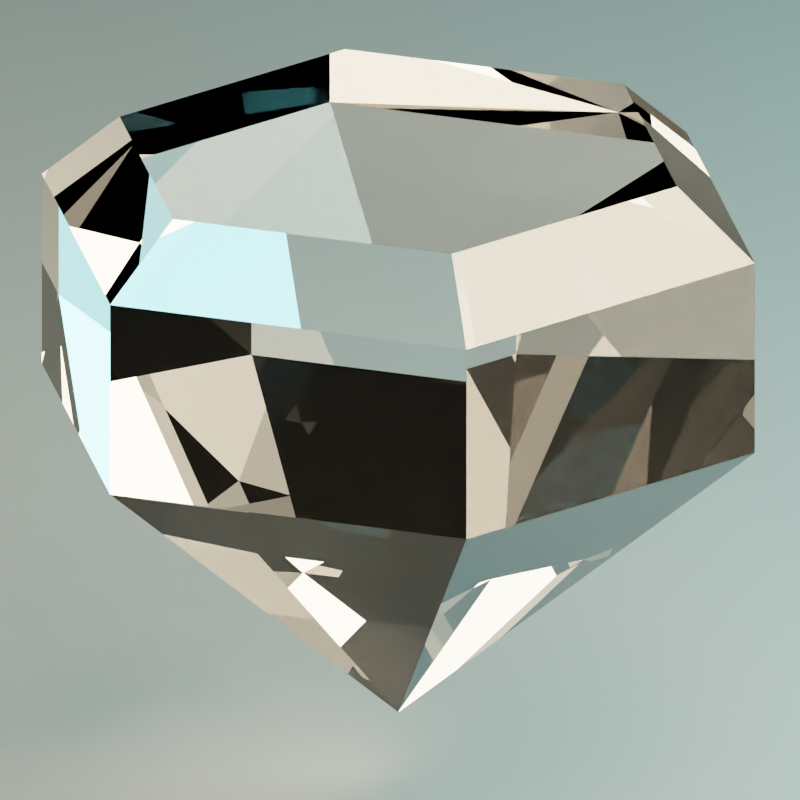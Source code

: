 # Source: Gems_white.blend  (saved by Blender 3.3.6; exported with 4.5.12 LTS)
import bpy
from mathutils import Matrix  # noqa: F401  (used for matrix-valued properties, if any)

bpy.ops.wm.read_factory_settings(use_empty=True)
scene = bpy.context.scene
scene.name = 'Scene'

# ---- collections
col_collection = bpy.data.collections.new('Collection'); scene.collection.children.link(col_collection)

# ---- materials (node trees are filled in below, after node groups)
mat_material_002 = bpy.data.materials.new('Material.002')
mat_material_001 = bpy.data.materials.new('Material.001')
mat_material_003 = bpy.data.materials.new('Material.003')
mat_material_004 = bpy.data.materials.new('Material.004')
mat_material = bpy.data.materials.new('Material')

# ---- material node trees
mat_material_002.use_nodes = True; mat_material_002.node_tree.nodes.clear()
_N = mat_material_002.node_tree.nodes; _L = mat_material_002.node_tree.links
n0 = _N.new('ShaderNodeOutputMaterial'); n0.name = 'Material Output'; n0.location = (300, 300)
n1 = _N.new('ShaderNodeBsdfGlass'); n1.name = 'Glass BSDF'; n1.location = (13, 264)
n1.distribution = 'BECKMANN'
n1.inputs[0].default_value = (1.0, 1.0, 1.0, 1.0)
n1.inputs[2].default_value = 1.45
_L.new(n1.outputs[0], n0.inputs[0])
n0.is_active_output = True
mat_material_001.use_nodes = True; mat_material_001.node_tree.nodes.clear()
_N = mat_material_001.node_tree.nodes; _L = mat_material_001.node_tree.links
n0 = _N.new('ShaderNodeOutputMaterial'); n0.name = 'Material Output'; n0.location = (300, 300)
n1 = _N.new('ShaderNodeBsdfGlass'); n1.name = 'Glass BSDF'; n1.location = (13, 264)
n1.distribution = 'BECKMANN'
n1.inputs[0].default_value = (1.0, 1.0, 1.0, 1.0)
n1.inputs[2].default_value = 1.45
_L.new(n1.outputs[0], n0.inputs[0])
n0.is_active_output = True
mat_material_003.use_nodes = True; mat_material_003.node_tree.nodes.clear()
_N = mat_material_003.node_tree.nodes; _L = mat_material_003.node_tree.links
n0 = _N.new('ShaderNodeOutputMaterial'); n0.name = 'Material Output'; n0.location = (300, 300)
n1 = _N.new('ShaderNodeBsdfGlass'); n1.name = 'Glass BSDF'; n1.location = (13, 264)
n1.distribution = 'BECKMANN'
n1.inputs[0].default_value = (1.0, 1.0, 1.0, 1.0)
n1.inputs[2].default_value = 1.45
_L.new(n1.outputs[0], n0.inputs[0])
n0.is_active_output = True
mat_material_004.use_nodes = True; mat_material_004.node_tree.nodes.clear()
_N = mat_material_004.node_tree.nodes; _L = mat_material_004.node_tree.links
n0 = _N.new('ShaderNodeOutputMaterial'); n0.name = 'Material Output'; n0.location = (300, 300)
n1 = _N.new('ShaderNodeBsdfGlass'); n1.name = 'Glass BSDF'; n1.location = (13, 264)
n1.distribution = 'BECKMANN'
n1.inputs[0].default_value = (1.0, 1.0, 1.0, 1.0)
n1.inputs[2].default_value = 1.45
_L.new(n1.outputs[0], n0.inputs[0])
n0.is_active_output = True
mat_material.use_nodes = True; mat_material.node_tree.nodes.clear()
_N = mat_material.node_tree.nodes; _L = mat_material.node_tree.links
n0 = _N.new('ShaderNodeBsdfPrincipled'); n0.name = 'Principled BSDF'; n0.location = (10, 300)
n0.distribution = 'GGX'
n0.subsurface_method = 'RANDOM_WALK_SKIN'
n0.inputs[0].default_value = (0.03106, 0.03106, 0.03106, 1.0)
n0.inputs[3].default_value = 1.45
n0.inputs[27].default_value = (0.0, 0.0, 0.0, 1.0)
n0.inputs[28].default_value = 1.0
n1 = _N.new('ShaderNodeOutputMaterial'); n1.name = 'Material Output'; n1.location = (300, 300)
_L.new(n0.outputs[0], n1.inputs[0])
n1.is_active_output = True

# ---- world
world_world = bpy.data.worlds.new('World'); scene.world = world_world
world_world.use_nodes = True; world_world.node_tree.nodes.clear()
_N = world_world.node_tree.nodes; _L = world_world.node_tree.links
n0 = _N.new('ShaderNodeOutputWorld'); n0.name = 'World Output'; n0.location = (300, 300)
n0.is_active_output = True
world_world.color = (0.05088, 0.05088, 0.05088)
world_world.use_sun_shadow = False
world_world.sun_shadow_jitter_overblur = 0.0

# ---- cameras
cam_camera = bpy.data.cameras.new('Camera')
cam_camera.type = 'ORTHO'
cam_camera.clip_end = 100.0
cam_camera.ortho_scale = 2.114

# ---- lights
light_light = bpy.data.lights.new('Light', 'SPOT')
light_light.color = (1.0, 0.7588, 0.4808)
light_light.transmission_factor = 0.0
light_light.energy = 1e+05
light_light.shadow_soft_size = 7.06
light_light.shadow_maximum_resolution = 0.006
light_light.use_absolute_resolution = True
light_light.spot_size = 1.309
light_light_001 = bpy.data.lights.new('Light.001', 'SPOT')
light_light_001.color = (0.2445, 0.9152, 1.0)
light_light_001.transmission_factor = 0.0
light_light_001.energy = 1e+05
light_light_001.shadow_soft_size = 7.06
light_light_001.shadow_maximum_resolution = 0.006
light_light_001.use_absolute_resolution = True
light_light_001.spot_size = 1.309

# ---- meshes
me_cylinder = bpy.data.meshes.new('Cylinder')
me_cylinder.from_pydata([(0.0, 0.0, -0.8582), (0.0, 1.0, 0.0), (0.866, 0.5, 0.0), (0.866, -0.5, 0.0), (0.0, -1.0, 0.0), (-0.866, -0.5, 0.0), (-0.866, 0.5, 0.0), (-7.451e-09, 0.7819, 0.7244), (0.0, 1.0, 0.5355), (0.6771, 0.391, 0.7244), (0.866, 0.5, 0.5355), (0.6771, -0.391, 0.7244), (0.866, -0.5, 0.5355), (7.451e-09, -0.7819, 0.7244), (0.0, -1.0, 0.5355), (-0.6771, -0.391, 0.7244), (-0.866, -0.5, 0.5355), (-0.6771, 0.391, 0.7244), (-0.866, 0.5, 0.5355)], [], [(6, 18, 8, 1), (3, 12, 14, 4), (4, 14, 16, 5), (5, 16, 18, 6), (1, 8, 10, 2), (2, 10, 12, 3), (0, 6, 1), (0, 5, 6), (0, 4, 5), (0, 3, 4), (0, 2, 3), (0, 1, 2), (10, 8, 7, 9), (12, 10, 9, 11), (14, 12, 11, 13), (16, 14, 13, 15), (18, 16, 15, 17), (8, 18, 17, 7), (9, 7, 17, 15, 13, 11)])
_uv = me_cylinder.uv_layers.new(name='UVMap')
_uv.uv.foreach_set('vector', [0.1667, 0.75, 0.1667, 0.9528, -8.941e-08, 0.9528, -8.941e-08, 0.75, 0.6667, 0.75, 0.6667, 0.9528, 0.5, 0.9528, 0.5, 0.75, 0.5, 0.75, 0.5, 0.9528, 0.3333, 0.9528, 0.3333, 0.75, 0.3333, 0.75, 0.3333, 0.9528, 0.1667, 0.9528, 0.1667, 0.75, 1.0, 0.75, 1.0, 0.9528, 0.8333, 0.9528, 0.8333, 0.75, 0.8333, 0.75, 0.8333, 0.9528, 0.6667, 0.9528, 0.6667, 0.75, 0.1667, 0.5, 0.1667, 0.75, -8.941e-08, 0.75, 0.3333, 0.5, 0.3333, 0.75, 0.1667, 0.75, 0.5, 0.5, 0.5, 0.75, 0.3333, 0.75, 0.6667, 0.5, 0.6667, 0.75, 0.5, 0.75, 0.8333, 0.5, 0.8333, 0.75, 0.6667, 0.75, 1.0, 0.5, 1.0, 0.75, 0.8333, 0.75, 0.4578, 0.37, 0.25, 0.49, 0.25, 0.4377, 0.4125, 0.3438, 0.4578, 0.13, 0.4578, 0.37, 0.4125, 0.3438, 0.4125, 0.1562, 0.25, 0.01, 0.4578, 0.13, 0.4125, 0.1562, 0.25, 0.06234, 0.04215, 0.13, 0.25, 0.01, 0.25, 0.06234, 0.08748, 0.1562, 0.04215, 0.37, 0.04215, 0.13, 0.08748, 0.1562, 0.08748, 0.3438, 0.25, 0.49, 0.04215, 0.37, 0.08748, 0.3438, 0.25, 0.4377, 0.4125, 0.3438, 0.25, 0.4377, 0.08748, 0.3438, 0.08748, 0.1562, 0.25, 0.06234, 0.4125, 0.1562])
me_cylinder.materials.append(mat_material_002)
me_cylinder.update()
me_icosphere = bpy.data.meshes.new('Icosphere')
me_icosphere.from_pydata([(0.2764, -0.8506, 0.4314), (-0.7236, -0.5257, 0.4314), (-0.7236, 0.5257, 0.4314), (0.2764, 0.8506, 0.4314), (0.8944, 0.0, 0.4314), (0.0, 0.0, 0.6822), (0.0, 5.96e-09, -0.9998), (0.9511, -0.309, 0.0), (0.9511, 0.309, 0.0), (0.0, -1.0, 0.0), (0.5878, -0.809, 0.0), (-0.9511, -0.309, 0.0), (-0.5878, -0.809, 0.0), (-0.5878, 0.809, 0.0), (-0.9511, 0.309, 0.0), (0.5878, 0.809, 0.0), (0.0, 1.0, 0.0), (0.6882, -0.5, 0.4997), (-0.2629, -0.809, 0.4997), (-0.8506, 0.0, 0.4997), (-0.2629, 0.809, 0.4997), (0.6882, 0.5, 0.4997), (0.1625, -0.5, 0.749), (0.5257, 0.0, 0.749), (-0.4253, -0.309, 0.749), (-0.4253, 0.309, 0.749), (0.1625, 0.5, 0.749)], [], [(0, 17, 22), (1, 18, 24), (2, 19, 25), (3, 20, 26), (4, 21, 23), (23, 26, 5), (23, 21, 26), (21, 3, 26), (26, 25, 5), (26, 20, 25), (20, 2, 25), (25, 24, 5), (25, 19, 24), (19, 1, 24), (24, 22, 5), (24, 18, 22), (18, 0, 22), (22, 23, 5), (22, 17, 23), (17, 4, 23), (8, 21, 4), (8, 15, 21), (15, 3, 21), (16, 20, 3), (16, 13, 20), (13, 2, 20), (14, 19, 2), (14, 11, 19), (11, 1, 19), (12, 18, 1), (12, 9, 18), (9, 0, 18), (10, 17, 0), (10, 7, 17), (7, 4, 17), (15, 16, 3), (10, 9, 6), (13, 14, 2), (11, 14, 6), (11, 12, 1), (13, 16, 6), (9, 10, 0), (16, 15, 6), (7, 8, 4), (14, 13, 6), (15, 8, 6), (12, 11, 6), (9, 12, 6), (7, 10, 6), (8, 7, 6)])
_uv = me_icosphere.uv_layers.new(name='UVMap')
_uv.uv.foreach_set('vector', [0.1818, 0.3149, 0.2727, 0.3149, 0.2273, 0.3937, 0.0, 0.3149, 0.09091, 0.3149, 0.04546, 0.3937, 0.7273, 0.3149, 0.8182, 0.3149, 0.7727, 0.3937, 0.5455, 0.3149, 0.6364, 0.3149, 0.5909, 0.3937, 0.3636, 0.3149, 0.4545, 0.3149, 0.4091, 0.3937, 0.4091, 0.3937, 0.5, 0.3937, 0.4545, 0.4724, 0.4091, 0.3937, 0.4545, 0.3149, 0.5, 0.3937, 0.4545, 0.3149, 0.5455, 0.3149, 0.5, 0.3937, 0.5909, 0.3937, 0.6818, 0.3937, 0.6364, 0.4724, 0.5909, 0.3937, 0.6364, 0.3149, 0.6818, 0.3937, 0.6364, 0.3149, 0.7273, 0.3149, 0.6818, 0.3937, 0.7727, 0.3937, 0.8636, 0.3937, 0.8182, 0.4724, 0.7727, 0.3937, 0.8182, 0.3149, 0.8636, 0.3937, 0.8182, 0.3149, 0.9091, 0.3149, 0.8636, 0.3937, 0.04546, 0.3937, 0.1364, 0.3937, 0.09091, 0.4724, 0.04546, 0.3937, 0.09091, 0.3149, 0.1364, 0.3937, 0.09091, 0.3149, 0.1818, 0.3149, 0.1364, 0.3937, 0.2273, 0.3937, 0.3182, 0.3937, 0.2727, 0.4724, 0.2273, 0.3937, 0.2727, 0.3149, 0.3182, 0.3937, 0.2727, 0.3149, 0.3636, 0.3149, 0.3182, 0.3937, 0.4091, 0.2362, 0.4545, 0.3149, 0.3636, 0.3149, 0.4091, 0.2362, 0.5, 0.2362, 0.4545, 0.3149, 0.5, 0.2362, 0.5455, 0.3149, 0.4545, 0.3149, 0.5909, 0.2362, 0.6364, 0.3149, 0.5455, 0.3149, 0.5909, 0.2362, 0.6818, 0.2362, 0.6364, 0.3149, 0.6818, 0.2362, 0.7273, 0.3149, 0.6364, 0.3149, 0.7727, 0.2362, 0.8182, 0.3149, 0.7273, 0.3149, 0.7727, 0.2362, 0.8636, 0.2362, 0.8182, 0.3149, 0.8636, 0.2362, 0.9091, 0.3149, 0.8182, 0.3149, 0.04546, 0.2362, 0.09091, 0.3149, 0.0, 0.3149, 0.04546, 0.2362, 0.1364, 0.2362, 0.09091, 0.3149, 0.1364, 0.2362, 0.1818, 0.3149, 0.09091, 0.3149, 0.2273, 0.2362, 0.2727, 0.3149, 0.1818, 0.3149, 0.2273, 0.2362, 0.3182, 0.2362, 0.2727, 0.3149, 0.3182, 0.2362, 0.3636, 0.3149, 0.2727, 0.3149, 0.5, 0.2362, 0.5909, 0.2362, 0.5455, 0.3149, 0.2273, 0.2362, 0.1364, 0.2362, 0.2273, 0.2362, 0.6818, 0.2362, 0.7727, 0.2362, 0.7273, 0.3149, 0.8636, 0.2362, 0.7727, 0.2362, 0.8636, 0.2362, 0.8636, 0.2362, 0.9545, 0.2362, 0.9091, 0.3149, 0.6818, 0.2362, 0.5909, 0.2362, 0.6818, 0.2362, 0.1364, 0.2362, 0.2273, 0.2362, 0.1818, 0.3149, 0.5909, 0.2362, 0.5, 0.2362, 0.5909, 0.2362, 0.3182, 0.2362, 0.4091, 0.2362, 0.3636, 0.3149, 0.7727, 0.2362, 0.6818, 0.2362, 0.7727, 0.2362, 0.5, 0.2362, 0.4091, 0.2362, 0.5, 0.2362, 0.9545, 0.2362, 0.8636, 0.2362, 0.9545, 0.2362, 0.1364, 0.2362, 0.04546, 0.2362, 0.1364, 0.2362, 0.3182, 0.2362, 0.2273, 0.2362, 0.3182, 0.2362, 0.4091, 0.2362, 0.3182, 0.2362, 0.4091, 0.2362])
me_icosphere.materials.append(mat_material_001)
me_icosphere.update()
me_sphere = bpy.data.meshes.new('Sphere')
me_sphere.from_pydata([(6.706e-08, -2.095e-08, -0.8991), (0.9808, -0.1951, -5.96e-08), (0.9239, -0.3827, -5.96e-08), (0.8315, -0.5556, -5.96e-08), (0.7071, -0.7071, -5.96e-08), (0.5556, -0.8315, -5.96e-08), (0.3827, -0.9239, -2.98e-08), (0.1951, -0.9808, -2.98e-08), (3.823e-08, -1.0, -2.431e-08), (-0.1951, -0.9808, -1.49e-08), (-0.3827, -0.9239, 0.0), (-0.5556, -0.8315, 0.0), (-0.7071, -0.7071, 0.0), (-0.8315, -0.5556, 0.0), (-0.9239, -0.3827, 0.0), (-0.9808, -0.1951, 0.0), (0.9808, -0.1375, 0.1378), (0.9239, -0.2633, 0.2647), (0.8315, -0.3654, 0.3736), (0.7071, -0.4367, 0.4622), (0.5556, -0.477, 0.5296), (0.3827, -0.4926, 0.5763), (0.1951, -0.4946, 0.6034), (5.96e-08, -0.4937, 0.6123), (-0.1951, -0.4946, 0.6034), (-0.3827, -0.4926, 0.5763), (-0.5556, -0.477, 0.5296), (-0.7071, -0.4367, 0.4622), (-0.8315, -0.3654, 0.3736), (-0.9239, -0.2633, 0.2647), (-0.9808, -0.1375, 0.1378), (0.9808, -5.551e-17, 0.1935), (0.9239, -5.551e-17, 0.3649), (0.8315, -5.551e-17, 0.5054), (0.7071, -5.551e-17, 0.6123), (0.5556, -5.551e-17, 0.6862), (0.3827, -5.551e-17, 0.7304), (0.1951, -5.551e-17, 0.751), (5.96e-08, -5.551e-17, 0.7559), (-0.1951, -5.551e-17, 0.751), (-0.3827, -5.551e-17, 0.7304), (-0.5556, -5.551e-17, 0.6862), (-0.7071, -5.551e-17, 0.6123), (-0.8315, -5.551e-17, 0.5054), (-0.9239, -5.551e-17, 0.3649), (-0.9808, -5.551e-17, 0.1935), (0.9808, 0.1375, 0.1378), (0.9239, 0.2633, 0.2647), (0.8315, 0.3654, 0.3736), (0.7071, 0.4367, 0.4622), (0.5556, 0.477, 0.5296), (0.3827, 0.4926, 0.5763), (0.1951, 0.4946, 0.6034), (5.96e-08, 0.4937, 0.6123), (-0.1951, 0.4946, 0.6034), (-0.3827, 0.4926, 0.5763), (-0.5556, 0.477, 0.5296), (-0.7071, 0.4367, 0.4622), (-0.8315, 0.3654, 0.3736), (-0.9239, 0.2633, 0.2647), (-0.9808, 0.1375, 0.1378), (-1.0, -5.551e-17, 0.0), (1.0, -5.551e-17, -1.192e-07), (0.9808, 0.1951, -5.96e-08), (0.9239, 0.3827, -5.96e-08), (0.8315, 0.5556, -5.96e-08), (0.7071, 0.7071, -5.96e-08), (0.5556, 0.8315, -5.96e-08), (0.3827, 0.9239, -2.98e-08), (0.1951, 0.9808, -2.98e-08), (3.823e-08, 1.0, -2.431e-08), (-0.1951, 0.9808, -1.49e-08), (-0.3827, 0.9239, 0.0), (-0.5556, 0.8315, 0.0), (-0.7071, 0.7071, 0.0), (-0.8315, 0.5556, 0.0), (-0.9239, 0.3827, 0.0), (-0.9808, 0.1951, 0.0)], [], [(65, 64, 0), (2, 3, 0), (12, 13, 0), (67, 66, 0), (64, 63, 0), (1, 2, 0), (77, 76, 0), (14, 15, 0), (11, 12, 0), (61, 77, 0), (3, 4, 0), (63, 62, 0), (66, 65, 0), (69, 68, 0), (13, 14, 0), (68, 67, 0), (70, 69, 0), (8, 9, 0), (15, 61, 0), (4, 5, 0), (73, 72, 0), (76, 75, 0), (7, 8, 0), (10, 11, 0), (72, 71, 0), (75, 74, 0), (6, 7, 0), (62, 1, 0), (71, 70, 0), (9, 10, 0), (5, 6, 0), (74, 73, 0), (4, 3, 18, 19), (12, 11, 26, 27), (5, 4, 19, 20), (13, 12, 27, 28), (6, 5, 20, 21), (14, 13, 28, 29), (7, 6, 21, 22), (15, 14, 29, 30), (8, 7, 22, 23), (1, 62, 16), (61, 15, 30), (9, 8, 23, 24), (2, 1, 16, 17), (10, 9, 24, 25), (3, 2, 17, 18), (11, 10, 25, 26), (23, 22, 37, 38), (16, 62, 31), (61, 30, 45), (24, 23, 38, 39), (17, 16, 31, 32), (25, 24, 39, 40), (18, 17, 32, 33), (26, 25, 40, 41), (19, 18, 33, 34), (27, 26, 41, 42), (20, 19, 34, 35), (28, 27, 42, 43), (21, 20, 35, 36), (29, 28, 43, 44), (22, 21, 36, 37), (30, 29, 44, 45), (42, 41, 56, 57), (35, 34, 49, 50), (43, 42, 57, 58), (36, 35, 50, 51), (44, 43, 58, 59), (37, 36, 51, 52), (45, 44, 59, 60), (38, 37, 52, 53), (31, 62, 46), (61, 45, 60), (39, 38, 53, 54), (32, 31, 46, 47), (40, 39, 54, 55), (33, 32, 47, 48), (41, 40, 55, 56), (34, 33, 48, 49), (46, 62, 63), (61, 60, 77), (54, 53, 70, 71), (47, 46, 63, 64), (55, 54, 71, 72), (48, 47, 64, 65), (56, 55, 72, 73), (49, 48, 65, 66), (57, 56, 73, 74), (50, 49, 66, 67), (58, 57, 74, 75), (51, 50, 67, 68), (59, 58, 75, 76), (52, 51, 68, 69), (60, 59, 76, 77), (53, 52, 69, 70)])
_uv = me_sphere.uv_layers.new(name='UVMap')
_uv.uv.foreach_set('vector', [0.75, 0.8125, 0.75, 0.875, 0.75, 0.8125, 0.25, 0.875, 0.25, 0.8125, 0.25, 0.875, 0.25, 0.25, 0.25, 0.1875, 0.25, 0.25, 0.75, 0.6875, 0.75, 0.75, 0.75, 0.6875, 0.75, 0.875, 0.75, 0.9375, 0.75, 0.875, 0.25, 0.9375, 0.25, 0.875, 0.25, 0.9375, 0.75, 0.0625, 0.75, 0.125, 0.75, 0.0625, 0.25, 0.125, 0.25, 0.0625, 0.25, 0.125, 0.25, 0.3125, 0.25, 0.25, 0.25, 0.3125, 0.8125, 0.0, 0.75, 0.0625, 0.8125, 0.0, 0.25, 0.8125, 0.25, 0.75, 0.25, 0.8125, 0.75, 0.9375, 0.8125, 1.0, 0.75, 0.9375, 0.75, 0.75, 0.75, 0.8125, 0.75, 0.75, 0.75, 0.5625, 0.75, 0.625, 0.75, 0.5625, 0.25, 0.1875, 0.25, 0.125, 0.25, 0.1875, 0.75, 0.625, 0.75, 0.6875, 0.75, 0.625, 0.75, 0.5, 0.75, 0.5625, 0.75, 0.5, 0.25, 0.5, 0.25, 0.4375, 0.25, 0.5, 0.25, 0.0625, 0.1875, 0.0, 0.25, 0.0625, 0.25, 0.75, 0.25, 0.6875, 0.25, 0.75, 0.75, 0.3125, 0.75, 0.375, 0.75, 0.3125, 0.75, 0.125, 0.75, 0.1875, 0.75, 0.125, 0.25, 0.5625, 0.25, 0.5, 0.25, 0.5625, 0.25, 0.375, 0.25, 0.3125, 0.25, 0.375, 0.75, 0.375, 0.75, 0.4375, 0.75, 0.375, 0.75, 0.1875, 0.75, 0.25, 0.75, 0.1875, 0.25, 0.625, 0.25, 0.5625, 0.25, 0.625, 0.1875, 1.0, 0.25, 0.9375, 0.1875, 1.0, 0.75, 0.4375, 0.75, 0.5, 0.75, 0.4375, 0.25, 0.4375, 0.25, 0.375, 0.25, 0.4375, 0.25, 0.6875, 0.25, 0.625, 0.25, 0.6875, 0.75, 0.25, 0.75, 0.3125, 0.75, 0.25, 0.25, 0.75, 0.25, 0.8125, 0.125, 0.8125, 0.125, 0.75, 0.25, 0.25, 0.25, 0.3125, 0.125, 0.3125, 0.125, 0.25, 0.25, 0.6875, 0.25, 0.75, 0.125, 0.75, 0.125, 0.6875, 0.25, 0.1875, 0.25, 0.25, 0.125, 0.25, 0.125, 0.1875, 0.25, 0.625, 0.25, 0.6875, 0.125, 0.6875, 0.125, 0.625, 0.25, 0.125, 0.25, 0.1875, 0.125, 0.1875, 0.125, 0.125, 0.25, 0.5625, 0.25, 0.625, 0.125, 0.625, 0.125, 0.5625, 0.25, 0.0625, 0.25, 0.125, 0.125, 0.125, 0.125, 0.0625, 0.25, 0.5, 0.25, 0.5625, 0.125, 0.5625, 0.125, 0.5, 0.25, 0.9375, 0.1875, 1.0, 0.125, 0.9375, 0.1875, 0.0, 0.25, 0.0625, 0.125, 0.0625, 0.25, 0.4375, 0.25, 0.5, 0.125, 0.5, 0.125, 0.4375, 0.25, 0.875, 0.25, 0.9375, 0.125, 0.9375, 0.125, 0.875, 0.25, 0.375, 0.25, 0.4375, 0.125, 0.4375, 0.125, 0.375, 0.25, 0.8125, 0.25, 0.875, 0.125, 0.875, 0.125, 0.8125, 0.25, 0.3125, 0.25, 0.375, 0.125, 0.375, 0.125, 0.3125, 0.125, 0.5, 0.125, 0.5625, 0.0, 0.5625, 0.0, 0.5, 0.125, 0.9375, 0.0625, 1.0, 0.0, 0.9375, 0.0625, 0.0, 0.125, 0.0625, 0.0, 0.0625, 0.125, 0.4375, 0.125, 0.5, 0.0, 0.5, 0.0, 0.4375, 0.125, 0.875, 0.125, 0.9375, 0.0, 0.9375, 0.0, 0.875, 0.125, 0.375, 0.125, 0.4375, 0.0, 0.4375, 0.0, 0.375, 0.125, 0.8125, 0.125, 0.875, 0.0, 0.875, 0.0, 0.8125, 0.125, 0.3125, 0.125, 0.375, 0.0, 0.375, 0.0, 0.3125, 0.125, 0.75, 0.125, 0.8125, 0.0, 0.8125, 0.0, 0.75, 0.125, 0.25, 0.125, 0.3125, 0.0, 0.3125, 0.0, 0.25, 0.125, 0.6875, 0.125, 0.75, 0.0, 0.75, 0.0, 0.6875, 0.125, 0.1875, 0.125, 0.25, 0.0, 0.25, 0.0, 0.1875, 0.125, 0.625, 0.125, 0.6875, 0.0, 0.6875, 0.0, 0.625, 0.125, 0.125, 0.125, 0.1875, 0.0, 0.1875, 0.0, 0.125, 0.125, 0.5625, 0.125, 0.625, 0.0, 0.625, 0.0, 0.5625, 0.125, 0.0625, 0.125, 0.125, 0.0, 0.125, 0.0, 0.0625, 1.0, 0.25, 1.0, 0.3125, 0.875, 0.3125, 0.875, 0.25, 1.0, 0.6875, 1.0, 0.75, 0.875, 0.75, 0.875, 0.6875, 1.0, 0.1875, 1.0, 0.25, 0.875, 0.25, 0.875, 0.1875, 1.0, 0.625, 1.0, 0.6875, 0.875, 0.6875, 0.875, 0.625, 1.0, 0.125, 1.0, 0.1875, 0.875, 0.1875, 0.875, 0.125, 1.0, 0.5625, 1.0, 0.625, 0.875, 0.625, 0.875, 0.5625, 1.0, 0.0625, 1.0, 0.125, 0.875, 0.125, 0.875, 0.0625, 1.0, 0.5, 1.0, 0.5625, 0.875, 0.5625, 0.875, 0.5, 1.0, 0.9375, 0.9375, 1.0, 0.875, 0.9375, 0.9375, 0.0, 1.0, 0.0625, 0.875, 0.0625, 1.0, 0.4375, 1.0, 0.5, 0.875, 0.5, 0.875, 0.4375, 1.0, 0.875, 1.0, 0.9375, 0.875, 0.9375, 0.875, 0.875, 1.0, 0.375, 1.0, 0.4375, 0.875, 0.4375, 0.875, 0.375, 1.0, 0.8125, 1.0, 0.875, 0.875, 0.875, 0.875, 0.8125, 1.0, 0.3125, 1.0, 0.375, 0.875, 0.375, 0.875, 0.3125, 1.0, 0.75, 1.0, 0.8125, 0.875, 0.8125, 0.875, 0.75, 0.875, 0.9375, 0.8125, 1.0, 0.75, 0.9375, 0.8125, 0.0, 0.875, 0.0625, 0.75, 0.0625, 0.875, 0.4375, 0.875, 0.5, 0.75, 0.5, 0.75, 0.4375, 0.875, 0.875, 0.875, 0.9375, 0.75, 0.9375, 0.75, 0.875, 0.875, 0.375, 0.875, 0.4375, 0.75, 0.4375, 0.75, 0.375, 0.875, 0.8125, 0.875, 0.875, 0.75, 0.875, 0.75, 0.8125, 0.875, 0.3125, 0.875, 0.375, 0.75, 0.375, 0.75, 0.3125, 0.875, 0.75, 0.875, 0.8125, 0.75, 0.8125, 0.75, 0.75, 0.875, 0.25, 0.875, 0.3125, 0.75, 0.3125, 0.75, 0.25, 0.875, 0.6875, 0.875, 0.75, 0.75, 0.75, 0.75, 0.6875, 0.875, 0.1875, 0.875, 0.25, 0.75, 0.25, 0.75, 0.1875, 0.875, 0.625, 0.875, 0.6875, 0.75, 0.6875, 0.75, 0.625, 0.875, 0.125, 0.875, 0.1875, 0.75, 0.1875, 0.75, 0.125, 0.875, 0.5625, 0.875, 0.625, 0.75, 0.625, 0.75, 0.5625, 0.875, 0.0625, 0.875, 0.125, 0.75, 0.125, 0.75, 0.0625, 0.875, 0.5, 0.875, 0.5625, 0.75, 0.5625, 0.75, 0.5])
me_sphere.materials.append(mat_material_003)
me_sphere.update()
me_sphere_001 = bpy.data.meshes.new('Sphere.001')
me_sphere_001.from_pydata([(0.7911, 0.1379, 0.596), (0.8446, 0.2706, 0.4619), (0.8657, 0.3928, 0.3102), (0.8536, 0.5, 0.1464), (0.8315, 5.713e-08, 0.5556), (0.9239, 7.271e-08, 0.3827), (0.9808, 8.55e-08, 0.1951), (1.0, 9.501e-08, 0.0), (0.7911, -0.1379, 0.596), (0.8446, -0.2706, 0.4619), (0.8657, -0.3928, 0.3102), (0.8536, -0.5, 0.1464), (0.6935, -0.1951, 0.6935), (0.6533, -0.3827, 0.6533), (0.5879, -0.5556, 0.5879), (0.5, -0.7071, 0.5), (0.3928, -0.8315, 0.3928), (0.2706, -0.9239, 0.2706), (0.1379, -0.9808, 0.1379), (1.192e-07, -1.0, -4.359e-08), (-0.3524, -0.6935, 0.6283), (-0.5, -0.7071, 0.5), (-0.6283, -0.6935, 0.3524), (-0.7325, -0.6533, 0.1913), (-0.8086, -0.5879, 0.02289), (-0.7071, -9.501e-08, 0.7071), (-0.8315, -1.009e-07, 0.5556), (-0.9239, -1.028e-07, 0.3827), (-0.9808, -1.009e-07, 0.1951), (-1.0, -9.501e-08, -5.96e-08), (-0.3524, 0.6935, 0.6283), (-0.5, 0.7071, 0.5), (-0.6283, 0.6935, 0.3524), (-0.7325, 0.6533, 0.1913), (-0.8086, 0.5879, 0.02289), (0.7071, 3.935e-08, 0.7071), (0.6935, 0.1951, 0.6935), (0.6533, 0.3827, 0.6533), (0.5879, 0.5556, 0.5879), (0.5, 0.7071, 0.5), (0.3928, 0.8315, 0.3928), (0.2706, 0.9239, 0.2706), (0.1379, 0.9808, 0.1379), (-7.086e-08, 1.0, 3.512e-08), (0.5897, -0.3454, 0.7169), (0.459, -0.48, 0.7169), (0.2831, -0.5801, 0.7169), (0.06882, -0.6417, 0.7169), (-0.1757, -0.6625, 0.7169), (-0.2156, -0.6593, 0.7169), (0.6942, -0.01605, 0.7169), (0.6702, -0.1814, 0.7169), (-0.441, -0.3912, 0.7169), (-0.6952, -9.426e-08, 0.7169), (0.6952, 3.784e-08, 0.7169), (-0.441, 0.3912, 0.7169), (-0.2156, 0.6593, 0.7169), (0.6942, 0.01605, 0.7169), (0.6702, 0.1814, 0.7169), (0.5897, 0.3454, 0.7169), (0.459, 0.48, 0.7169), (0.2831, 0.5801, 0.7169), (0.06882, 0.6417, 0.7169), (-0.1757, 0.6625, 0.7169), (0.5414, 0.7653, -0.0001982), (0.2761, 0.8999, -0.0001982), (0.0001982, 0.9999, -0.0001982), (-0.0001984, 1.0, -0.0001982), (0.8146, 0.5762, -0.0001982), (0.7859, 0.6012, -0.0001982), (1.0, 9.501e-08, -0.0001982), (0.8146, -0.5762, -0.0001982), (0.7859, -0.6012, -0.0001982), (0.5414, -0.7653, -0.0001982), (0.2761, -0.8999, -0.0001982), (0.0001983, -0.9999, -0.0001982), (-0.0001981, -1.0, -0.0001982), (-0.2757, -0.9001, -0.0001982), (-0.541, -0.7655, -0.0001982), (-0.7855, -0.6015, -0.0001982), (-0.8147, -0.5759, -0.0001982), (-0.9998, -0.0006767, -0.0001982), (-1.0, -9.5e-08, -0.0001982), (-0.8147, 0.5759, -0.0001982), (-0.9998, 0.0006766, -0.0001982), (-0.2757, 0.9001, -0.0001982), (-0.541, 0.7655, -0.0001982), (-0.7855, 0.6015, -0.0001982), (0.5414, 0.7653, -0.0001982), (0.2761, 0.8999, -0.0001982), (0.0001982, 0.9999, -0.0001982), (-0.0001984, 1.0, -0.0001982), (0.8146, 0.5762, -0.0001982), (0.7859, 0.6012, -0.0001982), (1.0, 9.501e-08, -0.0001982), (0.8146, -0.5762, -0.0001982), (0.7859, -0.6012, -0.0001982), (0.5414, -0.7653, -0.0001982), (0.2761, -0.8999, -0.0001982), (0.0001983, -0.9999, -0.0001982), (-0.0001981, -1.0, -0.0001982), (-0.2757, -0.9001, -0.0001982), (-0.541, -0.7655, -0.0001982), (-0.7855, -0.6015, -0.0001982), (-0.8147, -0.5759, -0.0001982), (-0.9998, -0.0006767, -0.0001982), (-1.0, -9.5e-08, -0.0001982), (-0.8147, 0.5759, -0.0001982), (-0.9998, 0.0006766, -0.0001982), (-0.2757, 0.9001, -0.0001982), (-0.541, 0.7655, -0.0001982), (-0.7855, 0.6015, -0.0001982), (-0.08323, 4.967e-09, -0.9075), (0.2516, 0.5081, 0.7169), (0.2822, 0.4076, 0.7169), (0.1948, 0.1865, 0.7169), (0.08049, -6.097e-08, 0.7169), (0.1948, -0.1865, 0.7169), (0.2822, -0.4076, 0.7169), (0.2516, -0.5081, 0.7169)], [], [(42, 41, 64, 65), (43, 42, 65, 66), (36, 35, 0), (66, 67, 43), (37, 36, 0, 1), (38, 37, 1, 2), (39, 38, 2, 3), (40, 39, 3, 68, 69), (41, 40, 69, 64), (0, 35, 4), (1, 0, 4, 5), (2, 1, 5, 6), (3, 2, 6, 7), (68, 3, 7, 70), (5, 4, 8, 9), (6, 5, 9, 10), (7, 6, 10, 11), (70, 7, 11, 71), (4, 35, 8), (16, 17, 73, 72), (17, 18, 74, 73), (18, 19, 75, 74), (8, 35, 12), (19, 76, 75), (9, 8, 12, 13), (10, 9, 13, 14), (11, 10, 14, 15), (71, 11, 15, 16, 72), (22, 23, 78, 77), (14, 13, 44, 45), (23, 24, 79, 78), (15, 14, 45, 46), (24, 80, 79), (16, 15, 46, 47), (17, 16, 47, 48), (48, 49, 20, 18, 17), (19, 18, 20, 21), (12, 35, 50, 51), (76, 19, 21, 22, 77), (13, 12, 51, 44), (20, 49, 52), (52, 53, 25, 21, 20), (54, 50, 35), (22, 21, 25, 26), (23, 22, 26, 27), (24, 23, 27, 28), (24, 28, 29, 81, 80), (81, 29, 82), (28, 27, 33, 34), (29, 28, 34, 83, 84), (29, 84, 82), (56, 30, 55), (53, 55, 30, 31, 25), (57, 54, 35), (26, 25, 31, 32), (27, 26, 32, 33), (31, 30, 42, 43), (36, 58, 57, 35), (32, 31, 43, 67, 85), (58, 36, 37, 59), (33, 32, 85, 86), (59, 37, 38, 60), (34, 33, 86, 87), (60, 38, 39, 61), (87, 83, 34), (39, 40, 62, 61), (40, 41, 63, 62), (56, 63, 41, 42, 30), (70, 71, 95, 94), (75, 76, 100, 99), (87, 86, 110, 111), (80, 81, 105, 104), (83, 87, 111, 107), (79, 80, 104, 103), (72, 73, 97, 96), (86, 85, 109, 110), (82, 84, 108, 106), (76, 77, 101, 100), (71, 72, 96, 95), (66, 65, 89, 90), (78, 79, 103, 102), (65, 64, 88, 89), (74, 75, 99, 98), (64, 69, 93, 88), (84, 83, 107, 108), (67, 66, 90, 91), (81, 82, 106, 105), (77, 78, 102, 101), (73, 74, 98, 97), (69, 68, 92, 93), (68, 70, 94, 92), (85, 67, 91, 109), (109, 91, 112), (95, 96, 112), (96, 97, 112), (107, 111, 112), (101, 102, 112), (98, 99, 112), (110, 109, 112), (99, 100, 112), (104, 105, 112), (88, 93, 112), (108, 107, 112), (106, 108, 112), (93, 92, 112), (89, 88, 112), (90, 89, 112), (100, 101, 112), (91, 90, 112), (97, 98, 112), (111, 110, 112), (102, 103, 112), (92, 94, 112), (105, 106, 112), (103, 104, 112), (94, 95, 112), (63, 113, 61, 62), (113, 59, 60, 61), (56, 114, 113, 63), (114, 58, 59, 113), (55, 115, 114, 56), (115, 57, 58, 114), (53, 116, 115, 55), (116, 54, 57, 115), (52, 117, 116, 53), (117, 50, 54, 116), (49, 118, 117, 52), (118, 51, 50, 117), (48, 119, 118, 49), (119, 44, 51, 118), (47, 46, 119, 48), (46, 45, 44, 119)])
_uv = me_sphere_001.uv_layers.new(name='UVMap')
_uv.uv.foreach_set('vector', [0.75, 0.5625, 0.75, 0.625, 0.6767, 0.625, 0.7148, 0.5625, 0.75, 0.5, 0.75, 0.5625, 0.7148, 0.5625, 0.75, 0.5, 0.75, 0.9375, 0.6875, 1.0, 0.625, 0.9375, 0.75, 0.5, 0.75, 0.4999, 0.75, 0.5, 0.75, 0.875, 0.75, 0.9375, 0.625, 0.9375, 0.625, 0.875, 0.75, 0.8125, 0.75, 0.875, 0.625, 0.875, 0.625, 0.8125, 0.75, 0.75, 0.75, 0.8125, 0.625, 0.8125, 0.625, 0.75, 0.75, 0.6875, 0.75, 0.75, 0.625, 0.75, 0.625, 0.6959, 0.6318, 0.6875, 0.75, 0.625, 0.75, 0.6875, 0.6318, 0.6875, 0.6767, 0.625, 0.625, 0.9375, 0.5625, 1.0, 0.5, 0.9375, 0.625, 0.875, 0.625, 0.9375, 0.5, 0.9375, 0.5, 0.875, 0.625, 0.8125, 0.625, 0.875, 0.5, 0.875, 0.5, 0.8125, 0.625, 0.75, 0.625, 0.8125, 0.5, 0.8125, 0.5, 0.75, 0.625, 0.6959, 0.625, 0.75, 0.5, 0.75, 0.5, 0.7499, 0.5, 0.875, 0.5, 0.9375, 0.375, 0.9375, 0.375, 0.875, 0.5, 0.8125, 0.5, 0.875, 0.375, 0.875, 0.375, 0.8125, 0.5, 0.75, 0.5, 0.8125, 0.375, 0.8125, 0.375, 0.75, 0.5, 0.7499, 0.5, 0.75, 0.375, 0.75, 0.375, 0.6959, 0.5, 0.9375, 0.4375, 1.0, 0.375, 0.9375, 0.25, 0.6875, 0.25, 0.625, 0.3233, 0.625, 0.3682, 0.6875, 0.25, 0.625, 0.25, 0.5625, 0.2852, 0.5625, 0.3233, 0.625, 0.25, 0.5625, 0.25, 0.5, 0.25, 0.5, 0.2852, 0.5625, 0.375, 0.9375, 0.3125, 1.0, 0.25, 0.9375, 0.25, 0.5, 0.25, 0.4999, 0.25, 0.5, 0.375, 0.875, 0.375, 0.9375, 0.25, 0.9375, 0.25, 0.875, 0.375, 0.8125, 0.375, 0.875, 0.25, 0.875, 0.25, 0.8125, 0.375, 0.75, 0.375, 0.8125, 0.25, 0.8125, 0.25, 0.75, 0.375, 0.6959, 0.375, 0.75, 0.25, 0.75, 0.25, 0.6875, 0.3682, 0.6875, 0.125, 0.4375, 0.125, 0.375, 0.1768, 0.375, 0.2149, 0.4375, 0.25, 0.8125, 0.25, 0.875, 0.2085, 0.875, 0.192, 0.8125, 0.125, 0.375, 0.125, 0.3125, 0.1319, 0.3125, 0.1768, 0.375, 0.25, 0.75, 0.25, 0.8125, 0.192, 0.8125, 0.1733, 0.75, 0.125, 0.3125, 0.125, 0.304, 0.1319, 0.3125, 0.25, 0.6875, 0.25, 0.75, 0.1733, 0.75, 0.1526, 0.6875, 0.25, 0.625, 0.25, 0.6875, 0.1526, 0.6875, 0.1292, 0.625, 0.1292, 0.625, 0.125, 0.6156, 0.125, 0.5625, 0.25, 0.5625, 0.25, 0.625, 0.25, 0.5, 0.25, 0.5625, 0.125, 0.5625, 0.125, 0.5, 0.25, 0.9375, 0.1875, 1.0, 0.1802, 0.9927, 0.2201, 0.9375, 0.25, 0.4999, 0.25, 0.5, 0.125, 0.5, 0.125, 0.4375, 0.2149, 0.4375, 0.25, 0.875, 0.25, 0.9375, 0.2201, 0.9375, 0.2085, 0.875, 0.125, 0.5625, 0.125, 0.6156, 0.07052, 0.5625, 0.07052, 0.5625, 0.0, 0.5049, 0.0, 0.5, 0.125, 0.5, 0.125, 0.5625, 0.05759, 0.9951, 0.06977, 0.9927, 0.0625, 1.0, 0.125, 0.4375, 0.125, 0.5, 0.0, 0.5, 0.0, 0.4375, 0.125, 0.375, 0.125, 0.4375, 0.0, 0.4375, 0.0, 0.375, 0.125, 0.3125, 0.125, 0.375, 0.0, 0.375, 0.0, 0.3125, 0.125, 0.3125, 0.0, 0.3125, 0.0, 0.25, 0.0001692, 0.25, 0.125, 0.304, 0.0001692, 0.25, 0.0, 0.25, 0.0, 0.2499, 1.0, 0.3125, 1.0, 0.375, 0.875, 0.375, 0.875, 0.3125, 1.0, 0.25, 1.0, 0.3125, 0.875, 0.3125, 0.875, 0.304, 0.9998, 0.25, 1.0, 0.25, 0.9998, 0.25, 1.0, 0.2499, 0.875, 0.6156, 0.875, 0.5625, 0.9295, 0.5625, 1.0, 0.5049, 0.9295, 0.5625, 0.875, 0.5625, 0.875, 0.5, 1.0, 0.5, 0.9302, 0.9927, 0.9424, 0.9951, 0.9375, 1.0, 1.0, 0.4375, 1.0, 0.5, 0.875, 0.5, 0.875, 0.4375, 1.0, 0.375, 1.0, 0.4375, 0.875, 0.4375, 0.875, 0.375, 0.875, 0.5, 0.875, 0.5625, 0.75, 0.5625, 0.75, 0.5, 0.75, 0.9375, 0.7799, 0.9375, 0.8198, 0.9927, 0.8125, 1.0, 0.875, 0.4375, 0.875, 0.5, 0.75, 0.5, 0.75, 0.4999, 0.7851, 0.4375, 0.7799, 0.9375, 0.75, 0.9375, 0.75, 0.875, 0.7915, 0.875, 0.875, 0.375, 0.875, 0.4375, 0.7851, 0.4375, 0.8232, 0.375, 0.7915, 0.875, 0.75, 0.875, 0.75, 0.8125, 0.808, 0.8125, 0.875, 0.3125, 0.875, 0.375, 0.8232, 0.375, 0.8681, 0.3125, 0.808, 0.8125, 0.75, 0.8125, 0.75, 0.75, 0.8267, 0.75, 0.8681, 0.3125, 0.875, 0.304, 0.875, 0.3125, 0.75, 0.75, 0.75, 0.6875, 0.8474, 0.6875, 0.8267, 0.75, 0.75, 0.6875, 0.75, 0.625, 0.8708, 0.625, 0.8474, 0.6875, 0.875, 0.6156, 0.8708, 0.625, 0.75, 0.625, 0.75, 0.5625, 0.875, 0.5625, 0.5, 0.7499, 0.375, 0.6959, 0.375, 0.6959, 0.5, 0.7499, 0.25, 0.5, 0.25, 0.4999, 0.25, 0.4999, 0.25, 0.5, 0.8681, 0.3125, 0.8232, 0.375, 0.8232, 0.375, 0.8681, 0.3125, 0.125, 0.304, 0.0001692, 0.25, 0.0001692, 0.25, 0.125, 0.304, 0.875, 0.304, 0.8681, 0.3125, 0.8681, 0.3125, 0.875, 0.304, 0.1319, 0.3125, 0.125, 0.304, 0.125, 0.304, 0.1319, 0.3125, 0.3682, 0.6875, 0.3233, 0.625, 0.3233, 0.625, 0.3682, 0.6875, 0.8232, 0.375, 0.7851, 0.4375, 0.7851, 0.4375, 0.8232, 0.375, 1.0, 0.2499, 0.9998, 0.25, 0.9998, 0.25, 1.0, 0.2499, 0.25, 0.4999, 0.2149, 0.4375, 0.2149, 0.4375, 0.25, 0.4999, 0.375, 0.6959, 0.3682, 0.6875, 0.3682, 0.6875, 0.375, 0.6959, 0.75, 0.5, 0.7148, 0.5625, 0.7148, 0.5625, 0.75, 0.5, 0.1768, 0.375, 0.1319, 0.3125, 0.1319, 0.3125, 0.1768, 0.375, 0.7148, 0.5625, 0.6767, 0.625, 0.6767, 0.625, 0.7148, 0.5625, 0.2852, 0.5625, 0.25, 0.5, 0.25, 0.5, 0.2852, 0.5625, 0.6767, 0.625, 0.6318, 0.6875, 0.6318, 0.6875, 0.6767, 0.625, 0.9998, 0.25, 0.875, 0.304, 0.875, 0.304, 0.9998, 0.25, 0.75, 0.4999, 0.75, 0.5, 0.75, 0.5, 0.75, 0.4999, 0.0001692, 0.25, 0.0, 0.2499, 0.0, 0.2499, 0.0001692, 0.25, 0.2149, 0.4375, 0.1768, 0.375, 0.1768, 0.375, 0.2149, 0.4375, 0.3233, 0.625, 0.2852, 0.5625, 0.2852, 0.5625, 0.3233, 0.625, 0.6318, 0.6875, 0.625, 0.6959, 0.625, 0.6959, 0.6318, 0.6875, 0.625, 0.6959, 0.5, 0.7499, 0.5, 0.7499, 0.625, 0.6959, 0.7851, 0.4375, 0.75, 0.4999, 0.75, 0.4999, 0.7851, 0.4375, 0.7851, 0.4375, 0.75, 0.4999, 0.7851, 0.4375, 0.375, 0.6959, 0.3682, 0.6875, 0.375, 0.6959, 0.3682, 0.6875, 0.3233, 0.625, 0.3682, 0.6875, 0.875, 0.304, 0.8681, 0.3125, 0.875, 0.304, 0.2149, 0.4375, 0.1768, 0.375, 0.2149, 0.4375, 0.2852, 0.5625, 0.25, 0.5, 0.2852, 0.5625, 0.8232, 0.375, 0.7851, 0.4375, 0.8232, 0.375, 0.25, 0.5, 0.25, 0.4999, 0.25, 0.5, 0.125, 0.304, 0.0001692, 0.25, 0.125, 0.304, 0.6767, 0.625, 0.6318, 0.6875, 0.6767, 0.625, 0.9998, 0.25, 0.875, 0.304, 0.9998, 0.25, 1.0, 0.2499, 0.9998, 0.25, 1.0, 0.2499, 0.6318, 0.6875, 0.625, 0.6959, 0.6318, 0.6875, 0.7148, 0.5625, 0.6767, 0.625, 0.7148, 0.5625, 0.75, 0.5, 0.7148, 0.5625, 0.75, 0.5, 0.25, 0.4999, 0.2149, 0.4375, 0.25, 0.4999, 0.75, 0.4999, 0.75, 0.5, 0.75, 0.4999, 0.3233, 0.625, 0.2852, 0.5625, 0.3233, 0.625, 0.8681, 0.3125, 0.8232, 0.375, 0.8681, 0.3125, 0.1768, 0.375, 0.1319, 0.3125, 0.1768, 0.375, 0.625, 0.6959, 0.5, 0.7499, 0.625, 0.6959, 0.0001692, 0.25, 0.0, 0.2499, 0.0001692, 0.25, 0.1319, 0.3125, 0.125, 0.304, 0.1319, 0.3125, 0.5, 0.7499, 0.375, 0.6959, 0.5, 0.7499, 0.8708, 0.625, 0.7712, 0.75, 0.8267, 0.75, 0.8474, 0.6875, 0.7712, 0.75, 0.7915, 0.875, 0.808, 0.8125, 0.8267, 0.75, 0.875, 0.6156, 0.7337, 0.7614, 0.7712, 0.75, 0.8708, 0.625, 0.7337, 0.7614, 0.7799, 0.9375, 0.7915, 0.875, 0.7712, 0.75, 0.9295, 0.5625, 0.7234, 0.7634, 0.7337, 0.7614, 0.875, 0.6156, 0.7234, 0.7634, 0.8198, 0.9927, 0.7799, 0.9375, 0.7337, 0.7614, 1.0, 0.5049, 0.7356, 0.75, 0.7501, 0.7634, 0.9295, 0.5625, 0.7356, 0.75, 0.9424, 0.9951, 0.9302, 0.9927, 0.7501, 0.7634, 0.07052, 0.5625, 0.2499, 0.7634, 0.2644, 0.75, 0.0, 0.5049, 0.2499, 0.7634, 0.06977, 0.9927, 0.05759, 0.9951, 0.2644, 0.75, 0.125, 0.6156, 0.2663, 0.7614, 0.2766, 0.7634, 0.07052, 0.5625, 0.2663, 0.7614, 0.2201, 0.9375, 0.1802, 0.9927, 0.2766, 0.7634, 0.1292, 0.625, 0.2288, 0.75, 0.2663, 0.7614, 0.125, 0.6156, 0.2288, 0.75, 0.2085, 0.875, 0.2201, 0.9375, 0.2663, 0.7614, 0.1526, 0.6875, 0.1733, 0.75, 0.2288, 0.75, 0.1292, 0.625, 0.1733, 0.75, 0.192, 0.8125, 0.2085, 0.875, 0.2288, 0.75])
me_sphere_001.materials.append(mat_material_004)
me_sphere_001.update()
me_plane = bpy.data.meshes.new('Plane')
me_plane.from_pydata([(-5.423, -5.423, -1.017), (5.423, -5.423, -1.017), (-5.423, 5.423, -1.017), (5.423, 5.423, -1.017)], [], [(0, 1, 3, 2)])
_uv = me_plane.uv_layers.new(name='UVMap')
_uv.uv.foreach_set('vector', [0.0, 0.0, 1.0, 0.0, 1.0, 1.0, 0.0, 1.0])
me_plane.materials.append(mat_material)
me_plane.update()

# ---- objects
ob_light = bpy.data.objects.new('Light', light_light)
ob_camera = bpy.data.objects.new('Camera', cam_camera)
ob_level_0_gem = bpy.data.objects.new('Level 0 Gem', me_cylinder)
ob_level_1_gem = bpy.data.objects.new('Level 1 Gem', me_icosphere)
ob_level_2_gem = bpy.data.objects.new('Level 2 Gem', me_sphere)
ob_level_3_gem = bpy.data.objects.new('Level 3 Gem', me_sphere_001)
ob_light_001 = bpy.data.objects.new('Light.001', light_light_001)
ob_plane = bpy.data.objects.new('Plane', me_plane)

# ---- transforms, parenting, visibility, modifiers, constraints
ob_light.location = (4.076, 1.005, 5.904)
ob_light.rotation_euler = (0.6503, 0.05522, 1.866)
ob_light.lock_rotations_4d = False
ob_light.empty_display_type = 'ARROWS'
ob_light.color = (0.0, 0.0, 0.0, 0.0)
ob_light.lineart.crease_threshold = 0.0
ob_camera.location = (2.256, -1.914, 1.136)
ob_camera.rotation_euler = (1.211, 1.178e-07, 0.8657)
ob_camera.lock_rotations_4d = False
ob_camera.empty_display_type = 'ARROWS'
ob_camera.color = (0.0, 0.0, 0.0, 0.0)
ob_camera.display_type = 'WIRE'
ob_camera.lineart.crease_threshold = 0.0
ob_level_0_gem.location = (0.0, 0.0, 0.0)
ob_level_1_gem.location = (0.0, 0.0, 0.0)
ob_level_1_gem.hide_viewport = True
ob_level_1_gem.hide_render = True
ob_level_2_gem.location = (0.0, 0.0, 0.0)
ob_level_2_gem.hide_viewport = True
ob_level_2_gem.hide_render = True
ob_level_3_gem.location = (0.0, 0.0, 0.0)
ob_level_3_gem.hide_viewport = True
ob_level_3_gem.hide_render = True
ob_light_001.location = (-2.557, 14.33, 3.821)
ob_light_001.rotation_euler = (1.346, -0.08236, 3.324)
ob_light_001.lock_rotations_4d = False
ob_light_001.empty_display_type = 'ARROWS'
ob_light_001.color = (0.0, 0.0, 0.0, 0.0)
ob_light_001.lineart.crease_threshold = 0.0
ob_plane.location = (0.0, 0.0, 0.0)

# ---- collection membership
col_collection.objects.link(ob_light)
col_collection.objects.link(ob_camera)
col_collection.objects.link(ob_level_0_gem)
col_collection.objects.link(ob_level_1_gem)
col_collection.objects.link(ob_level_2_gem)
col_collection.objects.link(ob_level_3_gem)
col_collection.objects.link(ob_light_001)
col_collection.objects.link(ob_plane)

# ---- scene / render settings (as saved in the file)
scene.camera = ob_camera
scene.frame_start = 1; scene.frame_end = 480; scene.frame_set(1)
scene.render.engine = 'CYCLES'
scene.render.image_settings.file_format = 'FFMPEG'
scene.render.image_settings.color_mode = 'RGB'
scene.render.resolution_x = 64
scene.render.resolution_y = 64
scene.render.fps = 12
scene.render.film_transparent = True
scene.render.use_simplify = True
scene.cycles.samples = 1024
scene.cycles.sampling_pattern = 'TABULATED_SOBOL'
scene.cycles.use_light_tree = False
scene.view_settings.view_transform = 'Filmic'
bpy.context.view_layer.update()
